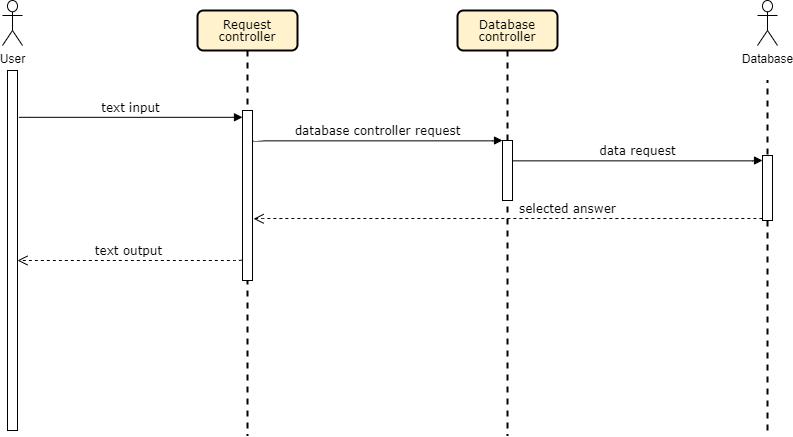

The diagram above was exported from draw.io. Its source (the exported page's mxGraphModel, read from the mxfile embedded in the PNG):
<mxGraphModel dx="1174" dy="692" grid="1" gridSize="10" guides="1" tooltips="1" connect="1" arrows="1" fold="1" page="1" pageScale="1" pageWidth="1100" pageHeight="850" background="#ffffff" math="0" shadow="0">
  <root>
    <mxCell id="0" />
    <mxCell id="1" parent="0" />
    <mxCell id="9ZfmE8_yZO12_KHCeNlM-10" value="" style="endArrow=none;dashed=1;html=1;jumpSize=10;strokeWidth=2;shadow=0;sketch=0;" parent="1" edge="1">
      <mxGeometry width="50" height="50" relative="1" as="geometry">
        <mxPoint x="920" y="560" as="sourcePoint" />
        <mxPoint x="920" y="210" as="targetPoint" />
      </mxGeometry>
    </mxCell>
    <mxCell id="7baba1c4bc27f4b0-2" value="&lt;p style=&quot;line-height: 100%&quot;&gt;Database controller&lt;/p&gt;" style="shape=umlLifeline;perimeter=lifelinePerimeter;whiteSpace=wrap;html=1;container=1;collapsible=0;recursiveResize=0;outlineConnect=0;rounded=1;shadow=0;comic=0;labelBackgroundColor=none;strokeWidth=2;fontFamily=Verdana;fontSize=12;align=center;fillColor=#fff2cc;" parent="1" vertex="1">
      <mxGeometry x="610" y="140" width="100" height="425" as="geometry" />
    </mxCell>
    <mxCell id="7baba1c4bc27f4b0-10" value="" style="html=1;points=[];perimeter=orthogonalPerimeter;rounded=0;shadow=0;comic=0;labelBackgroundColor=none;strokeWidth=1;fontFamily=Verdana;fontSize=12;align=center;" parent="7baba1c4bc27f4b0-2" vertex="1">
      <mxGeometry x="45" y="130" width="10" height="60" as="geometry" />
    </mxCell>
    <mxCell id="7baba1c4bc27f4b0-11" value="database controller request" style="html=1;verticalAlign=bottom;endArrow=block;entryX=0;entryY=0;labelBackgroundColor=none;fontFamily=Verdana;fontSize=12;edgeStyle=elbowEdgeStyle;elbow=vertical;exitX=1.089;exitY=0.175;exitDx=0;exitDy=0;exitPerimeter=0;" parent="1" source="9ZfmE8_yZO12_KHCeNlM-4" target="7baba1c4bc27f4b0-10" edge="1">
      <mxGeometry relative="1" as="geometry">
        <mxPoint x="404.6700000000001" y="239.76" as="sourcePoint" />
      </mxGeometry>
    </mxCell>
    <mxCell id="7baba1c4bc27f4b0-14" value="data request" style="html=1;verticalAlign=bottom;endArrow=block;entryX=0;entryY=0;labelBackgroundColor=none;fontFamily=Verdana;fontSize=12;edgeStyle=elbowEdgeStyle;elbow=vertical;" parent="1" source="7baba1c4bc27f4b0-10" edge="1">
      <mxGeometry relative="1" as="geometry">
        <mxPoint x="740" y="260" as="sourcePoint" />
        <mxPoint x="915" y="290" as="targetPoint" />
      </mxGeometry>
    </mxCell>
    <mxCell id="9ZfmE8_yZO12_KHCeNlM-1" value="User" style="shape=umlActor;verticalLabelPosition=bottom;verticalAlign=top;html=1;outlineConnect=0;" parent="1" vertex="1">
      <mxGeometry x="155" y="130" width="20" height="45" as="geometry" />
    </mxCell>
    <mxCell id="9ZfmE8_yZO12_KHCeNlM-2" value="" style="html=1;points=[];perimeter=orthogonalPerimeter;rounded=0;shadow=0;comic=0;labelBackgroundColor=none;strokeWidth=1;fontFamily=Verdana;fontSize=12;align=center;" parent="1" vertex="1">
      <mxGeometry x="160" y="200" width="10" height="360" as="geometry" />
    </mxCell>
    <mxCell id="9ZfmE8_yZO12_KHCeNlM-3" value="&lt;p style=&quot;line-height: 100%&quot;&gt;Request controller&lt;/p&gt;" style="shape=umlLifeline;perimeter=lifelinePerimeter;whiteSpace=wrap;html=1;container=1;collapsible=0;recursiveResize=0;outlineConnect=0;rounded=1;shadow=0;comic=0;labelBackgroundColor=none;strokeWidth=2;fontFamily=Verdana;fontSize=12;align=center;fillColor=#fff2cc;" parent="1" vertex="1">
      <mxGeometry x="350" y="140" width="100" height="425" as="geometry" />
    </mxCell>
    <mxCell id="9ZfmE8_yZO12_KHCeNlM-4" value="" style="html=1;points=[];perimeter=orthogonalPerimeter;rounded=0;shadow=0;comic=0;labelBackgroundColor=none;strokeWidth=1;fontFamily=Verdana;fontSize=12;align=center;" parent="9ZfmE8_yZO12_KHCeNlM-3" vertex="1">
      <mxGeometry x="45" y="100" width="10" height="170" as="geometry" />
    </mxCell>
    <mxCell id="9ZfmE8_yZO12_KHCeNlM-5" value="text input" style="html=1;verticalAlign=bottom;endArrow=block;labelBackgroundColor=none;fontFamily=Verdana;fontSize=12;edgeStyle=elbowEdgeStyle;elbow=vertical;exitX=1.16;exitY=0.131;exitDx=0;exitDy=0;exitPerimeter=0;entryX=0;entryY=0.04;entryDx=0;entryDy=0;entryPerimeter=0;" parent="1" source="9ZfmE8_yZO12_KHCeNlM-2" target="9ZfmE8_yZO12_KHCeNlM-4" edge="1">
      <mxGeometry relative="1" as="geometry">
        <mxPoint x="200.00000000000009" y="245" as="sourcePoint" />
        <mxPoint x="390" y="247" as="targetPoint" />
      </mxGeometry>
    </mxCell>
    <mxCell id="7baba1c4bc27f4b0-30" value="selected answer" style="html=1;verticalAlign=bottom;endArrow=open;dashed=1;endSize=8;labelBackgroundColor=none;fontFamily=Verdana;fontSize=12;edgeStyle=elbowEdgeStyle;elbow=vertical;exitX=-0.026;exitY=0.97;exitDx=0;exitDy=0;exitPerimeter=0;entryX=1.11;entryY=0.637;entryDx=0;entryDy=0;entryPerimeter=0;" parent="1" target="9ZfmE8_yZO12_KHCeNlM-4" edge="1">
      <mxGeometry x="-0.2343" relative="1" as="geometry">
        <mxPoint x="410" y="348" as="targetPoint" />
        <Array as="points">
          <mxPoint x="690" y="348" />
          <mxPoint x="700" y="398" />
          <mxPoint x="915" y="405" />
          <mxPoint x="647" y="445" />
          <mxPoint x="817" y="660" />
        </Array>
        <mxPoint x="914.74" y="348.19999999999993" as="sourcePoint" />
        <mxPoint as="offset" />
      </mxGeometry>
    </mxCell>
    <mxCell id="9ZfmE8_yZO12_KHCeNlM-7" value="text output" style="html=1;verticalAlign=bottom;endArrow=open;dashed=1;endSize=8;labelBackgroundColor=none;fontFamily=Verdana;fontSize=12;edgeStyle=elbowEdgeStyle;elbow=vertical;exitX=-0.105;exitY=0.878;exitDx=0;exitDy=0;exitPerimeter=0;" parent="1" source="9ZfmE8_yZO12_KHCeNlM-4" edge="1">
      <mxGeometry x="0.0209" relative="1" as="geometry">
        <mxPoint x="170" y="390" as="targetPoint" />
        <Array as="points">
          <mxPoint x="413.9" y="390" />
          <mxPoint x="423.9" y="440" />
          <mxPoint x="638.9" y="447" />
          <mxPoint x="370.9" y="487" />
          <mxPoint x="540.9" y="702" />
        </Array>
        <mxPoint x="390" y="390" as="sourcePoint" />
        <mxPoint as="offset" />
      </mxGeometry>
    </mxCell>
    <mxCell id="9ZfmE8_yZO12_KHCeNlM-8" value="Database" style="shape=umlActor;verticalLabelPosition=bottom;verticalAlign=top;html=1;outlineConnect=0;" parent="1" vertex="1">
      <mxGeometry x="910" y="130" width="20" height="45" as="geometry" />
    </mxCell>
    <mxCell id="9ZfmE8_yZO12_KHCeNlM-9" value="" style="html=1;points=[];perimeter=orthogonalPerimeter;rounded=0;shadow=0;comic=0;labelBackgroundColor=none;strokeWidth=1;fontFamily=Verdana;fontSize=12;align=center;" parent="1" vertex="1">
      <mxGeometry x="915" y="285" width="10" height="65" as="geometry" />
    </mxCell>
  </root>
</mxGraphModel>